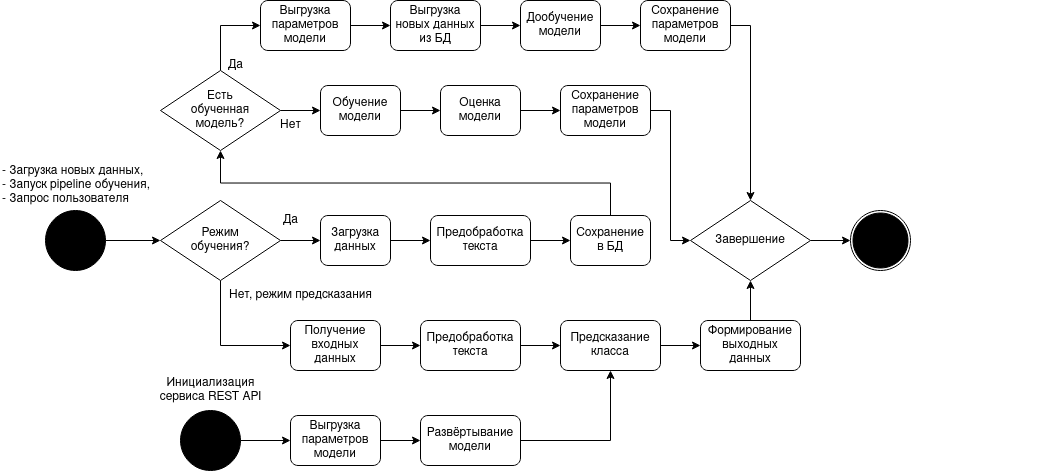

The diagram above was exported from draw.io. Its source (the exported page's mxGraphModel, read from the mxfile embedded in the PNG):
<mxGraphModel dx="1212" dy="726" grid="1" gridSize="10" guides="1" tooltips="1" connect="1" arrows="1" fold="1" page="1" pageScale="1" pageWidth="850" pageHeight="1100" math="0" shadow="0">
  <root>
    <mxCell id="0" />
    <mxCell id="1" parent="0" />
    <mxCell id="1jefCnasBN6SLlZJ4Dry-10" value="" style="edgeStyle=orthogonalEdgeStyle;rounded=0;orthogonalLoop=1;jettySize=auto;html=1;" edge="1" parent="1" source="1jefCnasBN6SLlZJ4Dry-1" target="1jefCnasBN6SLlZJ4Dry-4">
      <mxGeometry relative="1" as="geometry" />
    </mxCell>
    <mxCell id="1jefCnasBN6SLlZJ4Dry-30" style="edgeStyle=orthogonalEdgeStyle;rounded=0;orthogonalLoop=1;jettySize=auto;html=1;exitX=0.5;exitY=1;exitDx=0;exitDy=0;entryX=0;entryY=0.5;entryDx=0;entryDy=0;" edge="1" parent="1" source="1jefCnasBN6SLlZJ4Dry-1" target="1jefCnasBN6SLlZJ4Dry-29">
      <mxGeometry relative="1" as="geometry" />
    </mxCell>
    <mxCell id="1jefCnasBN6SLlZJ4Dry-1" value="Режим&lt;br&gt;обучения?" style="rhombus;whiteSpace=wrap;html=1;" vertex="1" parent="1">
      <mxGeometry x="160" y="400" width="120" height="80" as="geometry" />
    </mxCell>
    <mxCell id="1jefCnasBN6SLlZJ4Dry-3" value="" style="edgeStyle=orthogonalEdgeStyle;rounded=0;orthogonalLoop=1;jettySize=auto;html=1;" edge="1" parent="1" source="1jefCnasBN6SLlZJ4Dry-2" target="1jefCnasBN6SLlZJ4Dry-1">
      <mxGeometry relative="1" as="geometry" />
    </mxCell>
    <mxCell id="1jefCnasBN6SLlZJ4Dry-2" value="" style="ellipse;whiteSpace=wrap;html=1;aspect=fixed;fillColor=#000000;" vertex="1" parent="1">
      <mxGeometry x="45" y="410" width="60" height="60" as="geometry" />
    </mxCell>
    <mxCell id="1jefCnasBN6SLlZJ4Dry-11" value="" style="edgeStyle=orthogonalEdgeStyle;rounded=0;orthogonalLoop=1;jettySize=auto;html=1;" edge="1" parent="1" source="1jefCnasBN6SLlZJ4Dry-4" target="1jefCnasBN6SLlZJ4Dry-5">
      <mxGeometry relative="1" as="geometry" />
    </mxCell>
    <mxCell id="1jefCnasBN6SLlZJ4Dry-4" value="Загрузка&lt;br&gt;данных" style="rounded=1;whiteSpace=wrap;html=1;" vertex="1" parent="1">
      <mxGeometry x="320" y="415" width="70" height="50" as="geometry" />
    </mxCell>
    <mxCell id="1jefCnasBN6SLlZJ4Dry-12" value="" style="edgeStyle=orthogonalEdgeStyle;rounded=0;orthogonalLoop=1;jettySize=auto;html=1;" edge="1" parent="1" source="1jefCnasBN6SLlZJ4Dry-5" target="1jefCnasBN6SLlZJ4Dry-6">
      <mxGeometry relative="1" as="geometry" />
    </mxCell>
    <mxCell id="1jefCnasBN6SLlZJ4Dry-5" value="Предобработка&lt;br&gt;текста" style="rounded=1;whiteSpace=wrap;html=1;" vertex="1" parent="1">
      <mxGeometry x="430" y="415" width="100" height="50" as="geometry" />
    </mxCell>
    <mxCell id="1jefCnasBN6SLlZJ4Dry-52" style="edgeStyle=orthogonalEdgeStyle;rounded=0;orthogonalLoop=1;jettySize=auto;html=1;exitX=0.5;exitY=0;exitDx=0;exitDy=0;entryX=0.5;entryY=1;entryDx=0;entryDy=0;" edge="1" parent="1" source="1jefCnasBN6SLlZJ4Dry-6" target="1jefCnasBN6SLlZJ4Dry-7">
      <mxGeometry relative="1" as="geometry" />
    </mxCell>
    <mxCell id="1jefCnasBN6SLlZJ4Dry-6" value="Сохранение&lt;br&gt;в БД" style="rounded=1;whiteSpace=wrap;html=1;" vertex="1" parent="1">
      <mxGeometry x="570" y="415" width="80" height="50" as="geometry" />
    </mxCell>
    <mxCell id="1jefCnasBN6SLlZJ4Dry-18" style="edgeStyle=orthogonalEdgeStyle;rounded=0;orthogonalLoop=1;jettySize=auto;html=1;exitX=0.5;exitY=0;exitDx=0;exitDy=0;entryX=0;entryY=0.5;entryDx=0;entryDy=0;" edge="1" parent="1" source="1jefCnasBN6SLlZJ4Dry-7" target="1jefCnasBN6SLlZJ4Dry-17">
      <mxGeometry relative="1" as="geometry" />
    </mxCell>
    <mxCell id="1jefCnasBN6SLlZJ4Dry-20" value="" style="edgeStyle=orthogonalEdgeStyle;rounded=0;orthogonalLoop=1;jettySize=auto;html=1;" edge="1" parent="1" source="1jefCnasBN6SLlZJ4Dry-7" target="1jefCnasBN6SLlZJ4Dry-16">
      <mxGeometry relative="1" as="geometry" />
    </mxCell>
    <mxCell id="1jefCnasBN6SLlZJ4Dry-7" value="Есть&lt;br&gt;обученная&lt;br&gt;модель?" style="rhombus;whiteSpace=wrap;html=1;" vertex="1" parent="1">
      <mxGeometry x="160" y="270" width="120" height="80" as="geometry" />
    </mxCell>
    <mxCell id="1jefCnasBN6SLlZJ4Dry-15" value="" style="edgeStyle=orthogonalEdgeStyle;rounded=0;orthogonalLoop=1;jettySize=auto;html=1;" edge="1" parent="1" source="1jefCnasBN6SLlZJ4Dry-8" target="1jefCnasBN6SLlZJ4Dry-14">
      <mxGeometry relative="1" as="geometry" />
    </mxCell>
    <mxCell id="1jefCnasBN6SLlZJ4Dry-8" value="Выгрузка новых данных из БД" style="rounded=1;whiteSpace=wrap;html=1;" vertex="1" parent="1">
      <mxGeometry x="390" y="200" width="90" height="50" as="geometry" />
    </mxCell>
    <mxCell id="1jefCnasBN6SLlZJ4Dry-56" value="" style="edgeStyle=orthogonalEdgeStyle;rounded=0;orthogonalLoop=1;jettySize=auto;html=1;" edge="1" parent="1" source="1jefCnasBN6SLlZJ4Dry-14" target="1jefCnasBN6SLlZJ4Dry-54">
      <mxGeometry relative="1" as="geometry" />
    </mxCell>
    <mxCell id="1jefCnasBN6SLlZJ4Dry-14" value="Дообучение модели" style="rounded=1;whiteSpace=wrap;html=1;" vertex="1" parent="1">
      <mxGeometry x="520" y="200" width="80" height="50" as="geometry" />
    </mxCell>
    <mxCell id="1jefCnasBN6SLlZJ4Dry-25" value="" style="edgeStyle=orthogonalEdgeStyle;rounded=0;orthogonalLoop=1;jettySize=auto;html=1;" edge="1" parent="1" source="1jefCnasBN6SLlZJ4Dry-16" target="1jefCnasBN6SLlZJ4Dry-21">
      <mxGeometry relative="1" as="geometry" />
    </mxCell>
    <mxCell id="1jefCnasBN6SLlZJ4Dry-16" value="Обучение модели" style="rounded=1;whiteSpace=wrap;html=1;" vertex="1" parent="1">
      <mxGeometry x="320" y="285" width="80" height="50" as="geometry" />
    </mxCell>
    <mxCell id="1jefCnasBN6SLlZJ4Dry-19" value="" style="edgeStyle=orthogonalEdgeStyle;rounded=0;orthogonalLoop=1;jettySize=auto;html=1;" edge="1" parent="1" source="1jefCnasBN6SLlZJ4Dry-17" target="1jefCnasBN6SLlZJ4Dry-8">
      <mxGeometry relative="1" as="geometry" />
    </mxCell>
    <mxCell id="1jefCnasBN6SLlZJ4Dry-17" value="Выгрузка параметров модели" style="rounded=1;whiteSpace=wrap;html=1;" vertex="1" parent="1">
      <mxGeometry x="260" y="200" width="90" height="50" as="geometry" />
    </mxCell>
    <mxCell id="1jefCnasBN6SLlZJ4Dry-26" value="" style="edgeStyle=orthogonalEdgeStyle;rounded=0;orthogonalLoop=1;jettySize=auto;html=1;" edge="1" parent="1" source="1jefCnasBN6SLlZJ4Dry-21" target="1jefCnasBN6SLlZJ4Dry-22">
      <mxGeometry relative="1" as="geometry" />
    </mxCell>
    <mxCell id="1jefCnasBN6SLlZJ4Dry-21" value="Оценка модели" style="rounded=1;whiteSpace=wrap;html=1;" vertex="1" parent="1">
      <mxGeometry x="440" y="285" width="80" height="50" as="geometry" />
    </mxCell>
    <mxCell id="1jefCnasBN6SLlZJ4Dry-44" style="edgeStyle=orthogonalEdgeStyle;rounded=0;orthogonalLoop=1;jettySize=auto;html=1;entryX=0;entryY=0.5;entryDx=0;entryDy=0;" edge="1" parent="1" source="1jefCnasBN6SLlZJ4Dry-22" target="1jefCnasBN6SLlZJ4Dry-42">
      <mxGeometry relative="1" as="geometry" />
    </mxCell>
    <mxCell id="1jefCnasBN6SLlZJ4Dry-22" value="Сохранение параметров модели" style="rounded=1;whiteSpace=wrap;html=1;" vertex="1" parent="1">
      <mxGeometry x="560" y="285" width="90" height="50" as="geometry" />
    </mxCell>
    <mxCell id="1jefCnasBN6SLlZJ4Dry-23" value="Да" style="text;html=1;align=center;verticalAlign=middle;resizable=0;points=[];autosize=1;strokeColor=none;fillColor=none;" vertex="1" parent="1">
      <mxGeometry x="215" y="250" width="40" height="30" as="geometry" />
    </mxCell>
    <mxCell id="1jefCnasBN6SLlZJ4Dry-24" value="Нет" style="text;html=1;align=center;verticalAlign=middle;resizable=0;points=[];autosize=1;strokeColor=none;fillColor=none;" vertex="1" parent="1">
      <mxGeometry x="270" y="310" width="40" height="30" as="geometry" />
    </mxCell>
    <mxCell id="1jefCnasBN6SLlZJ4Dry-27" value="Да" style="text;html=1;align=center;verticalAlign=middle;resizable=0;points=[];autosize=1;strokeColor=none;fillColor=none;" vertex="1" parent="1">
      <mxGeometry x="270" y="405" width="40" height="30" as="geometry" />
    </mxCell>
    <mxCell id="1jefCnasBN6SLlZJ4Dry-33" value="" style="edgeStyle=orthogonalEdgeStyle;rounded=0;orthogonalLoop=1;jettySize=auto;html=1;" edge="1" parent="1" source="1jefCnasBN6SLlZJ4Dry-28" target="1jefCnasBN6SLlZJ4Dry-32">
      <mxGeometry relative="1" as="geometry" />
    </mxCell>
    <mxCell id="1jefCnasBN6SLlZJ4Dry-28" value="Предобработка&lt;br&gt;текста" style="rounded=1;whiteSpace=wrap;html=1;" vertex="1" parent="1">
      <mxGeometry x="420" y="520" width="100" height="50" as="geometry" />
    </mxCell>
    <mxCell id="1jefCnasBN6SLlZJ4Dry-31" value="" style="edgeStyle=orthogonalEdgeStyle;rounded=0;orthogonalLoop=1;jettySize=auto;html=1;" edge="1" parent="1" source="1jefCnasBN6SLlZJ4Dry-29" target="1jefCnasBN6SLlZJ4Dry-28">
      <mxGeometry relative="1" as="geometry" />
    </mxCell>
    <mxCell id="1jefCnasBN6SLlZJ4Dry-29" value="Получение входных данных" style="rounded=1;whiteSpace=wrap;html=1;" vertex="1" parent="1">
      <mxGeometry x="290" y="520" width="90" height="50" as="geometry" />
    </mxCell>
    <mxCell id="1jefCnasBN6SLlZJ4Dry-35" value="" style="edgeStyle=orthogonalEdgeStyle;rounded=0;orthogonalLoop=1;jettySize=auto;html=1;" edge="1" parent="1" source="1jefCnasBN6SLlZJ4Dry-32" target="1jefCnasBN6SLlZJ4Dry-34">
      <mxGeometry relative="1" as="geometry" />
    </mxCell>
    <mxCell id="1jefCnasBN6SLlZJ4Dry-32" value="Предсказание класса" style="rounded=1;whiteSpace=wrap;html=1;" vertex="1" parent="1">
      <mxGeometry x="560" y="520" width="100" height="50" as="geometry" />
    </mxCell>
    <mxCell id="1jefCnasBN6SLlZJ4Dry-43" style="edgeStyle=orthogonalEdgeStyle;rounded=0;orthogonalLoop=1;jettySize=auto;html=1;entryX=0.5;entryY=1;entryDx=0;entryDy=0;" edge="1" parent="1" source="1jefCnasBN6SLlZJ4Dry-34" target="1jefCnasBN6SLlZJ4Dry-42">
      <mxGeometry relative="1" as="geometry" />
    </mxCell>
    <mxCell id="1jefCnasBN6SLlZJ4Dry-34" value="Формирование выходных данных" style="rounded=1;whiteSpace=wrap;html=1;" vertex="1" parent="1">
      <mxGeometry x="700" y="520" width="100" height="50" as="geometry" />
    </mxCell>
    <mxCell id="1jefCnasBN6SLlZJ4Dry-41" value="" style="group" vertex="1" connectable="0" parent="1">
      <mxGeometry x="990" y="410" width="60" height="60" as="geometry" />
    </mxCell>
    <mxCell id="1jefCnasBN6SLlZJ4Dry-39" value="" style="ellipse;whiteSpace=wrap;html=1;aspect=fixed;fillColor=#FFFFFF;" vertex="1" parent="1jefCnasBN6SLlZJ4Dry-41">
      <mxGeometry x="-140" width="60" height="60" as="geometry" />
    </mxCell>
    <mxCell id="1jefCnasBN6SLlZJ4Dry-40" value="" style="ellipse;whiteSpace=wrap;html=1;aspect=fixed;fillColor=#000000;" vertex="1" parent="1jefCnasBN6SLlZJ4Dry-41">
      <mxGeometry x="-137.5" y="2.5" width="55" height="55" as="geometry" />
    </mxCell>
    <mxCell id="1jefCnasBN6SLlZJ4Dry-46" style="edgeStyle=orthogonalEdgeStyle;rounded=0;orthogonalLoop=1;jettySize=auto;html=1;entryX=0;entryY=0.5;entryDx=0;entryDy=0;" edge="1" parent="1" source="1jefCnasBN6SLlZJ4Dry-42" target="1jefCnasBN6SLlZJ4Dry-39">
      <mxGeometry relative="1" as="geometry" />
    </mxCell>
    <mxCell id="1jefCnasBN6SLlZJ4Dry-42" value="Завершение" style="rhombus;whiteSpace=wrap;html=1;" vertex="1" parent="1">
      <mxGeometry x="690" y="400" width="120" height="80" as="geometry" />
    </mxCell>
    <mxCell id="1jefCnasBN6SLlZJ4Dry-49" value="" style="edgeStyle=orthogonalEdgeStyle;rounded=0;orthogonalLoop=1;jettySize=auto;html=1;" edge="1" parent="1" source="1jefCnasBN6SLlZJ4Dry-47" target="1jefCnasBN6SLlZJ4Dry-48">
      <mxGeometry relative="1" as="geometry" />
    </mxCell>
    <mxCell id="1jefCnasBN6SLlZJ4Dry-47" value="Выгрузка параметров модели" style="rounded=1;whiteSpace=wrap;html=1;" vertex="1" parent="1">
      <mxGeometry x="290" y="615" width="90" height="50" as="geometry" />
    </mxCell>
    <mxCell id="1jefCnasBN6SLlZJ4Dry-50" style="edgeStyle=orthogonalEdgeStyle;rounded=0;orthogonalLoop=1;jettySize=auto;html=1;entryX=0.5;entryY=1;entryDx=0;entryDy=0;" edge="1" parent="1" source="1jefCnasBN6SLlZJ4Dry-48" target="1jefCnasBN6SLlZJ4Dry-32">
      <mxGeometry relative="1" as="geometry" />
    </mxCell>
    <mxCell id="1jefCnasBN6SLlZJ4Dry-48" value="Развёртывание модели" style="rounded=1;whiteSpace=wrap;html=1;" vertex="1" parent="1">
      <mxGeometry x="420" y="615" width="100" height="50" as="geometry" />
    </mxCell>
    <mxCell id="1jefCnasBN6SLlZJ4Dry-53" value="Нет, режим предсказания" style="text;html=1;align=center;verticalAlign=middle;resizable=0;points=[];autosize=1;strokeColor=none;fillColor=none;" vertex="1" parent="1">
      <mxGeometry x="215" y="480" width="170" height="30" as="geometry" />
    </mxCell>
    <mxCell id="1jefCnasBN6SLlZJ4Dry-57" style="edgeStyle=orthogonalEdgeStyle;rounded=0;orthogonalLoop=1;jettySize=auto;html=1;exitX=1;exitY=0.5;exitDx=0;exitDy=0;entryX=0.5;entryY=0;entryDx=0;entryDy=0;" edge="1" parent="1" source="1jefCnasBN6SLlZJ4Dry-54" target="1jefCnasBN6SLlZJ4Dry-42">
      <mxGeometry relative="1" as="geometry" />
    </mxCell>
    <mxCell id="1jefCnasBN6SLlZJ4Dry-54" value="Сохранение параметров модели" style="rounded=1;whiteSpace=wrap;html=1;" vertex="1" parent="1">
      <mxGeometry x="640" y="200" width="90" height="50" as="geometry" />
    </mxCell>
    <mxCell id="1jefCnasBN6SLlZJ4Dry-59" value="- Загрузка новых данных,&lt;br&gt;- Запуск pipeline обучения,&lt;br&gt;- Запрос пользователя" style="text;html=1;strokeColor=none;fillColor=none;align=left;verticalAlign=middle;whiteSpace=wrap;rounded=0;" vertex="1" parent="1">
      <mxGeometry y="360" width="150" height="50" as="geometry" />
    </mxCell>
    <mxCell id="1jefCnasBN6SLlZJ4Dry-61" value="" style="edgeStyle=orthogonalEdgeStyle;rounded=0;orthogonalLoop=1;jettySize=auto;html=1;" edge="1" parent="1" source="1jefCnasBN6SLlZJ4Dry-60" target="1jefCnasBN6SLlZJ4Dry-47">
      <mxGeometry relative="1" as="geometry" />
    </mxCell>
    <mxCell id="1jefCnasBN6SLlZJ4Dry-60" value="" style="ellipse;whiteSpace=wrap;html=1;aspect=fixed;fillColor=#000000;" vertex="1" parent="1">
      <mxGeometry x="180" y="610" width="60" height="60" as="geometry" />
    </mxCell>
    <mxCell id="1jefCnasBN6SLlZJ4Dry-62" value="Инициализация&lt;br&gt;сервиса REST API" style="text;html=1;align=center;verticalAlign=middle;resizable=0;points=[];autosize=1;strokeColor=none;fillColor=none;" vertex="1" parent="1">
      <mxGeometry x="145" y="570" width="130" height="40" as="geometry" />
    </mxCell>
  </root>
</mxGraphModel>